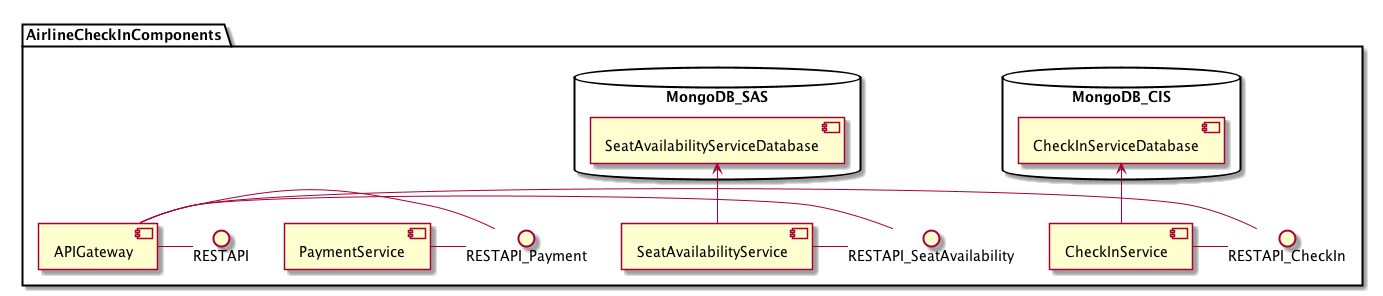

The diagram above was rendered by PlantUML. Its source (embedded in the PNG):
@startuml
skinparam componentStyle uml2

package "AirlineCheckInComponents" {

[CheckInService] - RESTAPI_CheckIn
database "MongoDB_CIS"{
        [CheckInServiceDatabase] <- [CheckInService]
    }

[SeatAvailabilityService] - RESTAPI_SeatAvailability
database "MongoDB_SAS"{
        [SeatAvailabilityServiceDatabase] <- [SeatAvailabilityService]
    }

[PaymentService] - RESTAPI_Payment

[APIGateway] - RESTAPI
[APIGateway] - RESTAPI_CheckIn
[APIGateway] - RESTAPI_Payment
[APIGateway] - RESTAPI_SeatAvailability


}





@enduml